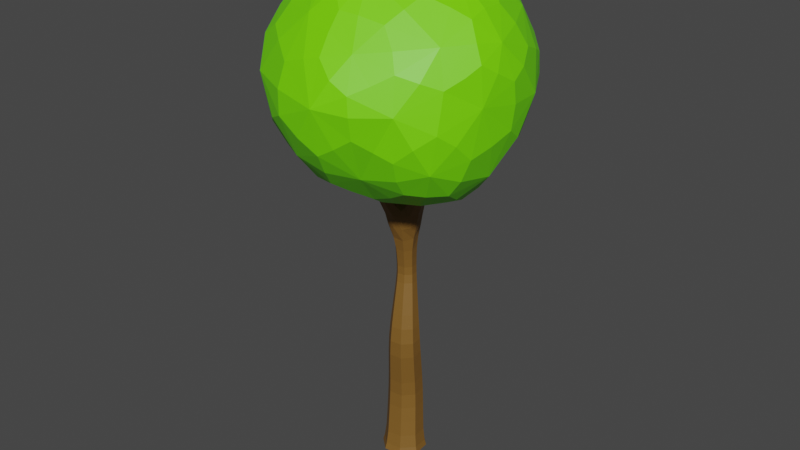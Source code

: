 # Source: PalloPuu.blend  (saved by Blender 3.5.10; exported with 4.5.12 LTS)
import bpy
from mathutils import Matrix  # noqa: F401  (used for matrix-valued properties, if any)

bpy.ops.wm.read_factory_settings(use_empty=True)
scene = bpy.context.scene
scene.name = 'Scene'

# ---- collections
col_collection = bpy.data.collections.new('Collection'); scene.collection.children.link(col_collection)

# ---- materials (node trees are filled in below, after node groups)
mat_runko = bpy.data.materials.new('Runko')
mat_runko.use_transparent_shadow = False
mat_lehdet = bpy.data.materials.new('Lehdet')
mat_lehdet.use_transparent_shadow = False

# ---- material node trees
mat_runko.use_nodes = True; mat_runko.node_tree.nodes.clear()
_N = mat_runko.node_tree.nodes; _L = mat_runko.node_tree.links
n0 = _N.new('ShaderNodeBsdfPrincipled'); n0.name = 'Principled BSDF'; n0.location = (10, 300)
n0.distribution = 'GGX'
n0.subsurface_method = 'RANDOM_WALK_SKIN'
n0.inputs[0].default_value = (0.2079, 0.1021, 0.0184, 1.0)
n0.inputs[3].default_value = 1.45
n0.inputs[27].default_value = (0.0, 0.0, 0.0, 1.0)
n0.inputs[28].default_value = 1.0
n1 = _N.new('ShaderNodeOutputMaterial'); n1.name = 'Material Output'; n1.location = (300, 300)
_L.new(n0.outputs[0], n1.inputs[0])
n1.is_active_output = True
mat_lehdet.use_nodes = True; mat_lehdet.node_tree.nodes.clear()
_N = mat_lehdet.node_tree.nodes; _L = mat_lehdet.node_tree.links
n0 = _N.new('ShaderNodeBsdfPrincipled'); n0.name = 'Principled BSDF'; n0.location = (10, 300)
n0.distribution = 'GGX'
n0.subsurface_method = 'RANDOM_WALK_SKIN'
n0.inputs[0].default_value = (0.1732, 0.8, 0.0, 1.0)
n0.inputs[3].default_value = 1.45
n0.inputs[27].default_value = (0.0, 0.0, 0.0, 1.0)
n0.inputs[28].default_value = 1.0
n1 = _N.new('ShaderNodeOutputMaterial'); n1.name = 'Material Output'; n1.location = (300, 300)
_L.new(n0.outputs[0], n1.inputs[0])
n1.is_active_output = True

# ---- world
world_world = bpy.data.worlds.new('World'); scene.world = world_world
world_world.use_nodes = True; world_world.node_tree.nodes.clear()
_N = world_world.node_tree.nodes; _L = world_world.node_tree.links
n0 = _N.new('ShaderNodeOutputWorld'); n0.name = 'World Output'; n0.location = (300, 300)
n1 = _N.new('ShaderNodeBackground'); n1.name = 'Background'; n1.location = (10, 300)
n1.inputs[0].default_value = (0.05088, 0.05088, 0.05088, 1.0)
_L.new(n1.outputs[0], n0.inputs[0])
n0.is_active_output = True
world_world.color = (0.05088, 0.05088, 0.05088)
world_world.use_sun_shadow = False
world_world.sun_shadow_jitter_overblur = 0.0

# ---- meshes
me_plane = bpy.data.meshes.new('Plane')
me_plane.from_pydata([(0.8755, -1.369, 0.01638), (1.369, -1.124, 0.01666), (1.124, -0.6311, 0.009852), (0.6311, -0.8756, 0.009574), (0.5952, -0.5832, 6.559), (0.496, -0.6635, 6.559), (0.5725, -0.7579, 6.599), (0.6717, -0.6776, 6.599), (1.672, -1.021, 6.748), (1.643, -1.157, 6.76), (1.507, -1.127, 6.767), (1.536, -0.9917, 6.755), (1.006, -0.2218, 6.694), (1.162, -0.2204, 6.666), (1.172, -0.3717, 6.714), (1.015, -0.3731, 6.742), (1.042, -1.678, 6.793), (0.9006, -1.647, 6.814), (0.9338, -1.505, 6.826), (1.075, -1.536, 6.805), (0.8676, -0.4705, 5.934), (1.054, -0.4617, 5.918), (1.067, -0.6304, 5.997), (0.8814, -0.6393, 6.013), (1.624, -1.05, 5.979), (1.582, -1.236, 5.987), (1.41, -1.195, 6.05), (1.452, -1.01, 6.042), (0.8027, -0.81, 5.474), (0.7039, -1.022, 5.366), (0.7887, -1.119, 5.502), (0.967, -0.9527, 5.545), (0.9554, -1.562, 5.756), (0.7549, -1.511, 5.769), (0.8026, -1.325, 5.85), (0.9989, -1.38, 5.837), (0.857, -1.398, 0.1705), (1.402, -1.128, 0.1716), (1.133, -0.583, 0.1449), (0.5871, -0.8533, 0.1438), (0.9366, -1.356, 2.646), (1.336, -1.158, 2.645), (1.139, -0.7607, 2.645), (0.7399, -0.9587, 2.647), (0.8381, -1.259, 1.368), (1.298, -1.031, 1.366), (1.071, -0.573, 1.386), (0.6112, -0.8009, 1.388), (0.8751, -1.065, 4.009), (1.128, -0.9392, 4.01), (1.003, -0.688, 4.0), (0.7506, -0.8133, 3.999), (0.8853, -1.094, 4.359), (1.144, -0.9656, 4.359), (1.017, -0.7083, 4.389), (0.7576, -0.837, 4.389), (0.8949, -1.21, 4.85), (1.23, -1.032, 4.853), (1.057, -0.724, 4.836), (0.7268, -0.8645, 4.915), (0.7766, -0.7767, 5.675), (0.6491, -0.8824, 5.67), (0.7476, -1.005, 5.724), (0.8751, -0.8988, 5.729), (0.73, -0.7181, 5.906), (0.6001, -0.8234, 5.906), (0.7002, -0.9471, 5.957), (0.8302, -0.8418, 5.957), (0.6826, -0.6587, 6.14), (0.5518, -0.7647, 6.14), (0.6526, -0.8892, 6.192), (0.7834, -0.7832, 6.192), (0.6349, -0.599, 6.376), (0.5032, -0.7056, 6.376), (0.6047, -0.831, 6.427), (0.7364, -0.7243, 6.427), (1.665, -1.041, 6.261), (1.626, -1.221, 6.276), (1.448, -1.181, 6.293), (1.487, -1.002, 6.278), (1.685, -1.02, 6.538), (1.646, -1.2, 6.555), (1.466, -1.161, 6.564), (1.504, -0.9803, 6.548), (0.9022, -0.3727, 6.192), (1.09, -0.37, 6.161), (1.102, -0.5494, 6.222), (0.9145, -0.5521, 6.253), (0.9442, -0.2738, 6.471), (1.144, -0.2721, 6.436), (1.157, -0.4651, 6.497), (0.9568, -0.4669, 6.533), (0.9716, -1.622, 6.046), (0.7795, -1.579, 6.072), (0.825, -1.389, 6.099), (1.017, -1.432, 6.073), (1.004, -1.654, 6.32), (0.8133, -1.612, 6.348), (0.8581, -1.42, 6.365), (1.049, -1.463, 6.337), (1.036, -1.684, 6.588), (0.8467, -1.642, 6.615), (0.8911, -1.452, 6.632), (1.081, -1.494, 6.604), (0.8156, -0.7087, 5.423), (1.131, -0.6759, 5.409), (1.157, -0.8951, 5.663), (0.8175, -1.029, 5.644), (0.8512, -0.5846, 5.701), (1.07, -0.5629, 5.699), (1.084, -0.747, 5.814), (0.8662, -0.7748, 5.817), (1.37, -0.9291, 5.419), (1.303, -1.236, 5.419), (1.094, -1.209, 5.672), (1.508, -1.011, 5.726), (1.456, -1.227, 5.728), (1.28, -1.183, 5.85), (1.331, -0.9712, 5.848), (1.032, -1.407, 5.417), (0.7528, -1.308, 5.415), (0.889, -1.314, 2.003), (1.321, -1.1, 1.998), (1.11, -0.6715, 2.059), (0.6773, -0.8861, 2.063), (0.8459, -1.307, 0.7451), (1.332, -1.065, 0.7463), (1.092, -0.5805, 0.7111), (0.6057, -0.8216, 0.7099), (0.9184, -1.251, 3.222), (1.259, -1.082, 3.224), (1.093, -0.7455, 3.165), (0.752, -0.9148, 3.163), (0.8915, -1.138, 3.653), (1.18, -0.9943, 3.655), (1.039, -0.7104, 3.601), (0.7509, -0.8536, 3.598), (0.6894, -0.9148, 5.396), (0.7672, -1.032, 5.506), (0.8824, -0.9433, 5.565), (0.8012, -1.259, 5.132), (0.9873, -1.326, 5.131), (0.8764, -1.412, 5.404), (1.087, -1.169, 4.805), (0.6278, -0.7249, 6.616), (1.27, -1.164, 5.134), (1.169, -1.321, 5.363), (1.215, -1.263, 5.573), (1.089, -1.348, 5.571), (0.694, -0.8876, 5.207), (0.6929, -0.9777, 5.155), (0.5207, -0.7163, 6.592), (0.7079, -1.131, 5.349), (0.7617, -1.055, 4.827), (0.9558, -1.127, 5.692), (0.7393, -1.202, 5.562), (0.7449, -1.038, 5.512), (0.8872, -0.7351, 4.848), (1.184, -0.8356, 4.824), (0.5346, -0.6097, 6.568), (0.6417, -0.6183, 6.592), (1.316, -0.9605, 5.138), (1.386, -1.093, 5.404), (1.152, -1.306, 0.01369), (1.297, -0.8766, 5.568), (1.109, -1.047, 5.697), (0.987, -0.9621, 5.686), (0.8051, -0.8282, 5.565), (1.306, -0.8482, 0.01038), (0.7836, -0.754, 5.17), (0.8483, -0.6938, 0.006792), (0.6937, -1.152, 0.0101), (0.9543, -0.6468, 5.379), (1.095, -0.704, 5.116), (1.262, -0.7907, 5.366), (1.18, -0.7585, 5.562), (0.864, -0.8585, 5.532), (0.8389, -0.9591, 5.561), (0.8396, -1.011, 5.554), (0.7352, -1.008, 5.423), (0.7069, -0.9917, 5.438), (0.7313, -0.8388, 5.416), (0.7919, -0.7839, 5.418), (1.608, -0.9905, 6.765), (1.508, -1.055, 6.777), (1.573, -1.156, 6.78), (1.673, -1.091, 6.768), (0.9958, -0.2922, 6.737), (1.098, -0.3839, 6.75), (1.187, -0.2905, 6.703), (1.086, -0.1988, 6.691), (1.076, -1.612, 6.812), (1.01, -1.507, 6.832), (0.9035, -1.574, 6.837), (0.9694, -1.68, 6.817), (0.8776, -1.07, 4.18), (1.025, -1.049, 4.011), (1.129, -0.9446, 4.18), (1.039, -1.078, 4.353), (1.113, -0.7901, 4.005), (1.005, -0.694, 4.193), (1.129, -0.8129, 4.374), (0.8534, -0.7036, 3.998), (0.7533, -0.819, 4.193), (0.8632, -0.7244, 4.394), (0.7655, -0.9624, 4.004), (0.7728, -0.9898, 4.374), (0.8934, -1.13, 4.563), (1.168, -0.9925, 4.563), (1.032, -0.7225, 4.596), (0.7578, -0.856, 4.602), (0.7969, -0.8023, 5.565), (0.6738, -0.9094, 5.544), (0.6944, -0.8067, 5.662), (0.7679, -1.029, 5.61), (0.6745, -0.9633, 5.696), (0.8912, -0.9244, 5.629), (0.8298, -0.9746, 5.737), (0.8498, -0.818, 5.703), (0.7535, -0.7476, 5.79), (0.6242, -0.8527, 5.789), (0.6462, -0.7476, 5.896), (0.7239, -0.9758, 5.841), (0.6258, -0.905, 5.931), (0.8532, -0.8708, 5.841), (0.784, -0.9176, 5.967), (0.8044, -0.7602, 5.931), (0.7063, -0.6885, 6.023), (0.576, -0.7941, 6.023), (0.5983, -0.6884, 6.13), (0.6765, -0.9182, 6.074), (0.5777, -0.8468, 6.166), (0.8068, -0.8126, 6.074), (0.7369, -0.8596, 6.201), (0.7575, -0.7011, 6.166), (0.6588, -0.6289, 6.258), (0.5275, -0.7352, 6.258), (0.55, -0.6288, 6.366), (0.6287, -0.8601, 6.309), (0.5293, -0.7883, 6.402), (0.7599, -0.7538, 6.309), (0.6896, -0.8011, 6.437), (0.7103, -0.6416, 6.402), (0.6118, -0.5759, 6.487), (0.4854, -0.6783, 6.487), (0.5829, -0.7986, 6.537), (0.7093, -0.6962, 6.537), (1.652, -1.05, 6.118), (1.679, -1.138, 6.265), (1.612, -1.231, 6.13), (1.635, -1.151, 5.971), (1.53, -1.235, 6.287), (1.438, -1.191, 6.166), (1.488, -1.251, 6.02), (1.434, -1.084, 6.289), (1.477, -1.01, 6.154), (1.398, -1.095, 6.058), (1.583, -0.9876, 6.267), (1.546, -0.995, 6.009), (1.675, -1.03, 6.401), (1.699, -1.117, 6.545), (1.637, -1.21, 6.417), (1.549, -1.214, 6.562), (1.457, -1.171, 6.427), (1.451, -1.063, 6.558), (1.495, -0.991, 6.411), (1.602, -0.9662, 6.54), (1.689, -1.013, 6.667), (1.652, -1.185, 6.683), (1.479, -1.148, 6.692), (1.516, -0.975, 6.676), (0.883, -0.4206, 6.059), (0.9937, -0.3377, 6.165), (1.066, -0.4156, 6.035), (0.958, -0.4345, 5.911), (1.131, -0.4592, 6.186), (1.079, -0.5873, 6.103), (1.095, -0.5444, 5.955), (1.01, -0.5844, 6.249), (0.8957, -0.5923, 6.126), (0.977, -0.6665, 6.019), (0.8732, -0.4629, 6.228), (0.8396, -0.5566, 5.976), (0.9228, -0.324, 6.329), (1.042, -0.2367, 6.442), (1.116, -0.3222, 6.295), (1.188, -0.3683, 6.46), (1.129, -0.5088, 6.355), (1.059, -0.5022, 6.527), (0.9351, -0.5106, 6.389), (0.913, -0.3707, 6.509), (0.9695, -0.23, 6.608), (1.167, -0.2283, 6.573), (1.179, -0.4185, 6.634), (0.982, -0.4203, 6.669), (0.957, -1.602, 5.902), (0.867, -1.637, 6.054), (0.7632, -1.557, 5.923), (0.8466, -1.571, 5.747), (0.7662, -1.476, 6.09), (0.8098, -1.371, 5.971), (0.7416, -1.408, 5.812), (0.9296, -1.375, 6.091), (1.003, -1.416, 5.951), (0.9093, -1.318, 5.859), (1.03, -1.536, 6.055), (1.014, -1.481, 5.794), (0.9879, -1.639, 6.185), (0.9003, -1.669, 6.331), (0.7966, -1.596, 6.213), (0.8, -1.508, 6.362), (0.8415, -1.405, 6.231), (0.9618, -1.406, 6.354), (1.033, -1.447, 6.203), (1.062, -1.566, 6.323), (1.02, -1.669, 6.454), (0.933, -1.699, 6.598), (0.83, -1.627, 6.482), (0.8334, -1.539, 6.629), (0.8746, -1.436, 6.499), (0.9941, -1.438, 6.621), (1.065, -1.478, 6.471), (1.094, -1.597, 6.591), (1.048, -1.693, 6.713), (0.8672, -1.653, 6.74), (0.9096, -1.472, 6.756), (1.09, -1.512, 6.729), (0.8424, -0.6457, 5.582), (0.9581, -0.5387, 5.679), (1.088, -0.6154, 5.58), (1.118, -0.6503, 5.756), (1.098, -0.8099, 5.724), (0.9775, -0.796, 5.837), (0.8548, -0.8648, 5.724), (0.8178, -0.6843, 5.76), (0.8579, -0.5254, 5.816), (1.057, -0.5112, 5.808), (1.072, -0.6855, 5.904), (0.8729, -0.7005, 5.912), (1.442, -0.9829, 5.597), (1.515, -1.127, 5.704), (1.385, -1.222, 5.598), (1.358, -1.245, 5.79), (1.205, -1.177, 5.749), (1.273, -1.069, 5.872), (1.258, -0.9499, 5.744), (1.43, -0.9507, 5.786), (1.573, -1.035, 5.85), (1.526, -1.234, 5.854), (1.353, -1.192, 5.948), (1.399, -0.9931, 5.944), (0.9778, -1.494, 5.608), (0.7578, -1.428, 5.613), (0.8075, -1.228, 5.738), (1.017, -1.309, 5.737), (0.8511, -1.438, 0.04797), (1.439, -1.147, 0.04856), (1.18, -1.365, 0.176), (1.148, -0.5597, 0.03412), (1.37, -0.8046, 0.1584), (0.5601, -0.8508, 0.03352), (0.8092, -0.616, 0.1393), (0.6198, -1.176, 0.1569), (0.8582, -1.277, 1.682), (1.111, -1.231, 1.363), (1.304, -1.056, 1.678), (1.145, -1.287, 1.989), (1.271, -0.7593, 1.375), (1.085, -0.613, 1.728), (1.297, -0.8453, 2.028), (0.7986, -0.601, 1.391), (0.6391, -0.8343, 1.732), (0.8538, -0.6985, 2.072), (0.6384, -1.073, 1.378), (0.702, -1.14, 2.034), (0.9192, -1.35, 2.327), (1.338, -1.142, 2.324), (1.173, -1.331, 2.646), (1.132, -0.7267, 2.363), (1.312, -0.9222, 2.645), (0.7138, -0.9343, 2.366), (0.9026, -0.7852, 2.646), (0.7633, -1.194, 2.647), (0.8562, -1.347, 0.4243), (1.36, -1.097, 0.4258), (1.134, -1.277, 0.7523), (1.111, -0.594, 0.3886), (1.304, -0.7777, 0.729), (0.6071, -0.8438, 0.3871), (0.8039, -0.6101, 0.7039), (0.6346, -1.109, 0.7272), (0.8364, -1.273, 1.06), (1.31, -1.038, 1.06), (1.076, -0.5665, 1.047), (0.6026, -0.801, 1.047), (0.9331, -1.315, 2.949), (1.305, -1.131, 2.95), (1.12, -1.229, 3.234), (1.122, -0.7622, 2.915), (1.24, -0.8818, 3.195), (0.7506, -0.9466, 2.914), (0.8913, -0.7671, 3.153), (0.7713, -1.115, 3.192), (0.904, -1.191, 3.453), (1.217, -1.035, 3.455), (1.062, -1.119, 3.664), (1.065, -0.7273, 3.391), (1.164, -0.8255, 3.628), (0.7516, -0.8829, 3.388), (0.8687, -0.7287, 3.589), (0.7671, -1.022, 3.625), (0.8807, -1.091, 3.836), (1.147, -0.9588, 3.837), (1.016, -0.6952, 3.803), (0.7501, -0.8274, 3.801), (0.8826, -1.349, 5.211), (1.114, -0.7958, 4.187), (1.027, -1.054, 4.177), (1.161, -1.315, 5.509), (1.056, -1.111, 4.554), (0.9934, -1.597, 6.855), (1.098, -0.2801, 6.755), (0.7683, -0.9677, 4.186), (0.7204, -1.118, 5.486), (0.8559, -0.7095, 4.196), (0.5757, -0.6605, 6.619), (1.593, -1.071, 6.804), (1.341, -1.077, 5.217), (0.9234, -0.6969, 5.124), (0.7279, -1.103, 5.104), (1.013, -1.043, 5.677), (0.8324, -0.8557, 5.52), (0.7949, -1.009, 5.521), (0.6956, -0.9639, 5.288), (1.231, -0.8099, 5.109), (0.7364, -0.809, 5.283), (1.0, -1.0, 0.00421), (1.25, -0.8044, 5.505), (1.136, -1.259, 5.098), (1.15, -0.8311, 4.579), (0.8719, -0.7388, 4.605), (0.7752, -1.018, 4.58), (0.7177, -0.8332, 5.543), (0.6977, -0.9894, 5.573), (0.8472, -0.9996, 5.631), (0.8671, -0.8435, 5.601), (0.6702, -0.7771, 5.78), (0.6498, -0.934, 5.815), (0.8073, -0.9464, 5.851), (0.8276, -0.7895, 5.816), (0.6223, -0.718, 6.013), (0.6018, -0.8759, 6.048), (0.7605, -0.8886, 6.084), (0.781, -0.7307, 6.048), (0.5742, -0.6586, 6.248), (0.5535, -0.8176, 6.284), (0.7133, -0.8304, 6.319), (0.734, -0.6714, 6.284), (0.53, -0.6041, 6.479), (0.5101, -0.7574, 6.514), (0.6642, -0.7697, 6.548), (0.6841, -0.6165, 6.514), (1.665, -1.148, 6.117), (1.517, -1.245, 6.15), (1.424, -1.093, 6.167), (1.572, -0.9965, 6.133), (1.69, -1.128, 6.407), (1.54, -1.224, 6.425), (1.442, -1.074, 6.421), (1.592, -0.9769, 6.403), (1.703, -1.106, 6.675), (1.559, -1.199, 6.692), (1.465, -1.054, 6.687), (1.61, -0.9612, 6.67), (0.9723, -0.3859, 6.035), (1.107, -0.5005, 6.064), (0.9898, -0.622, 6.127), (0.855, -0.5074, 6.097), (1.017, -0.2881, 6.301), (1.159, -0.4151, 6.319), (1.034, -0.5447, 6.384), (0.8927, -0.4176, 6.366), (1.066, -0.1928, 6.581), (1.21, -0.3226, 6.598), (1.083, -0.4547, 6.664), (0.9389, -0.3249, 6.647), (0.8514, -1.614, 5.903), (0.7502, -1.455, 5.951), (0.9152, -1.359, 5.97), (1.016, -1.518, 5.923), (0.8838, -1.653, 6.195), (0.7832, -1.492, 6.227), (0.9456, -1.39, 6.22), (1.046, -1.551, 6.189), (0.9167, -1.684, 6.465), (0.8167, -1.524, 6.496), (0.978, -1.422, 6.488), (1.078, -1.582, 6.457), (0.9497, -1.708, 6.725), (0.8546, -1.555, 6.754), (1.008, -1.458, 6.747), (1.103, -1.61, 6.718), (0.9613, -0.593, 5.554), (1.137, -0.7043, 5.654), (0.9779, -0.8732, 5.749), (0.807, -0.7599, 5.655), (0.9548, -0.4855, 5.794), (1.102, -0.5956, 5.854), (0.9753, -0.7258, 5.926), (0.828, -0.6157, 5.865), (1.447, -1.11, 5.571), (1.286, -1.242, 5.676), (1.199, -1.056, 5.773), (1.362, -0.9242, 5.672), (1.582, -1.142, 5.834), (1.431, -1.25, 5.902), (1.343, -1.085, 5.964), (1.495, -0.9766, 5.896), (0.8593, -1.497, 5.588), (0.7433, -1.317, 5.679), (0.92, -1.235, 5.76), (1.036, -1.415, 5.673), (1.2, -1.404, 0.05054), (1.405, -0.7979, 0.04116), (0.7986, -0.5936, 0.03097), (0.5939, -1.2, 0.04036), (1.122, -1.25, 1.67), (1.278, -0.793, 1.702), (0.8211, -0.6406, 1.739), (0.6649, -1.097, 1.707), (1.167, -1.324, 2.318), (1.313, -0.8954, 2.343), (0.8844, -0.7527, 2.371), (0.738, -1.181, 2.347), (1.155, -1.316, 0.4321), (1.33, -0.7985, 0.4075), (0.8125, -0.6246, 0.3809), (0.6372, -1.142, 0.4054), (1.117, -1.244, 1.062), (1.281, -0.7585, 1.053), (0.7954, -0.5953, 1.044), (0.6308, -1.081, 1.053), (1.153, -1.292, 2.956), (1.283, -0.9119, 2.933), (0.9022, -0.7853, 2.908), (0.7722, -1.165, 2.931), (1.089, -1.171, 3.466), (1.2, -0.8521, 3.423), (0.8797, -0.7474, 3.378), (0.7691, -1.066, 3.42), (1.038, -1.074, 3.843), (1.132, -0.8022, 3.821), (0.8587, -0.7119, 3.796), (0.7655, -0.9839, 3.818)], [], [(120, 140, 415, 142), (56, 141, 415, 140), (119, 142, 415, 141), (49, 199, 416, 197), (199, 50, 200, 416), (416, 200, 54, 201), (197, 416, 201, 53), (48, 196, 417, 195), (196, 49, 197, 417), (417, 197, 53, 198), (195, 417, 198, 52), (113, 147, 418, 146), (114, 148, 418, 147), (119, 146, 418, 148), (52, 198, 419, 207), (198, 53, 208, 419), (419, 208, 57, 143), (207, 419, 143, 56), (19, 192, 420, 191), (192, 18, 193, 420), (420, 193, 17, 194), (191, 420, 194, 16), (15, 188, 421, 187), (188, 14, 189, 421), (421, 189, 13, 190), (187, 421, 190, 12), (51, 205, 422, 203), (205, 48, 195, 422), (422, 195, 52, 206), (203, 422, 206, 55), (107, 156, 423, 155), (29, 152, 423, 156), (120, 155, 423, 152), (50, 202, 424, 200), (202, 51, 203, 424), (424, 203, 55, 204), (200, 424, 204, 54), (4, 159, 425, 160), (159, 5, 151, 425), (425, 151, 6, 144), (160, 425, 144, 7), (11, 184, 426, 183), (184, 10, 185, 426), (426, 185, 9, 186), (183, 426, 186, 8), (112, 162, 427, 161), (113, 145, 427, 162), (57, 161, 427, 145), (104, 172, 428, 169), (172, 105, 173, 428), (428, 173, 58, 157), (169, 428, 157, 59), (59, 153, 429, 150), (153, 56, 140, 429), (429, 140, 120, 152), (150, 429, 152, 29), (106, 166, 430, 165), (107, 154, 430, 166), (114, 165, 430, 154), (104, 182, 431, 167), (182, 28, 176, 431), (431, 176, 139, 177), (167, 431, 177, 107), (107, 177, 432, 156), (177, 139, 178, 432), (432, 178, 138, 179), (156, 432, 179, 29), (29, 179, 433, 150), (179, 138, 180, 433), (433, 180, 137, 149), (150, 433, 149, 59), (105, 174, 434, 173), (174, 112, 161, 434), (434, 161, 57, 158), (173, 434, 158, 58), (59, 149, 435, 169), (149, 137, 181, 435), (435, 181, 28, 182), (169, 435, 182, 104), (3, 170, 436, 171), (170, 2, 168, 436), (436, 168, 1, 163), (171, 436, 163, 0), (105, 175, 437, 174), (106, 164, 437, 175), (112, 174, 437, 164), (57, 145, 438, 143), (145, 113, 146, 438), (438, 146, 119, 141), (143, 438, 141, 56), (53, 201, 439, 208), (201, 54, 209, 439), (439, 209, 58, 158), (208, 439, 158, 57), (54, 204, 440, 209), (204, 55, 210, 440), (440, 210, 59, 157), (209, 440, 157, 58), (55, 206, 441, 210), (206, 52, 207, 441), (441, 207, 56, 153), (210, 441, 153, 59), (28, 181, 442, 211), (181, 137, 212, 442), (442, 212, 61, 213), (211, 442, 213, 60), (137, 180, 443, 212), (180, 138, 214, 443), (443, 214, 62, 215), (212, 443, 215, 61), (138, 178, 444, 214), (178, 139, 216, 444), (444, 216, 63, 217), (214, 444, 217, 62), (139, 176, 445, 216), (176, 28, 211, 445), (445, 211, 60, 218), (216, 445, 218, 63), (60, 213, 446, 219), (213, 61, 220, 446), (446, 220, 65, 221), (219, 446, 221, 64), (61, 215, 447, 220), (215, 62, 222, 447), (447, 222, 66, 223), (220, 447, 223, 65), (62, 217, 448, 222), (217, 63, 224, 448), (448, 224, 67, 225), (222, 448, 225, 66), (63, 218, 449, 224), (218, 60, 219, 449), (449, 219, 64, 226), (224, 449, 226, 67), (64, 221, 450, 227), (221, 65, 228, 450), (450, 228, 69, 229), (227, 450, 229, 68), (65, 223, 451, 228), (223, 66, 230, 451), (451, 230, 70, 231), (228, 451, 231, 69), (66, 225, 452, 230), (225, 67, 232, 452), (452, 232, 71, 233), (230, 452, 233, 70), (67, 226, 453, 232), (226, 64, 227, 453), (453, 227, 68, 234), (232, 453, 234, 71), (68, 229, 454, 235), (229, 69, 236, 454), (454, 236, 73, 237), (235, 454, 237, 72), (69, 231, 455, 236), (231, 70, 238, 455), (455, 238, 74, 239), (236, 455, 239, 73), (70, 233, 456, 238), (233, 71, 240, 456), (456, 240, 75, 241), (238, 456, 241, 74), (71, 234, 457, 240), (234, 68, 235, 457), (457, 235, 72, 242), (240, 457, 242, 75), (72, 237, 458, 243), (237, 73, 244, 458), (458, 244, 5, 159), (243, 458, 159, 4), (73, 239, 459, 244), (239, 74, 245, 459), (459, 245, 6, 151), (244, 459, 151, 5), (74, 241, 460, 245), (241, 75, 246, 460), (460, 246, 7, 144), (245, 460, 144, 6), (75, 242, 461, 246), (242, 72, 243, 461), (461, 243, 4, 160), (246, 461, 160, 7), (76, 248, 462, 247), (248, 77, 249, 462), (462, 249, 25, 250), (247, 462, 250, 24), (77, 251, 463, 249), (251, 78, 252, 463), (463, 252, 26, 253), (249, 463, 253, 25), (78, 254, 464, 252), (254, 79, 255, 464), (464, 255, 27, 256), (252, 464, 256, 26), (79, 257, 465, 255), (257, 76, 247, 465), (465, 247, 24, 258), (255, 465, 258, 27), (80, 260, 466, 259), (260, 81, 261, 466), (466, 261, 77, 248), (259, 466, 248, 76), (81, 262, 467, 261), (262, 82, 263, 467), (467, 263, 78, 251), (261, 467, 251, 77), (82, 264, 468, 263), (264, 83, 265, 468), (468, 265, 79, 254), (263, 468, 254, 78), (83, 266, 469, 265), (266, 80, 259, 469), (469, 259, 76, 257), (265, 469, 257, 79), (8, 186, 470, 267), (186, 9, 268, 470), (470, 268, 81, 260), (267, 470, 260, 80), (9, 185, 471, 268), (185, 10, 269, 471), (471, 269, 82, 262), (268, 471, 262, 81), (10, 184, 472, 269), (184, 11, 270, 472), (472, 270, 83, 264), (269, 472, 264, 82), (11, 183, 473, 270), (183, 8, 267, 473), (473, 267, 80, 266), (270, 473, 266, 83), (84, 272, 474, 271), (272, 85, 273, 474), (474, 273, 21, 274), (271, 474, 274, 20), (85, 275, 475, 273), (275, 86, 276, 475), (475, 276, 22, 277), (273, 475, 277, 21), (86, 278, 476, 276), (278, 87, 279, 476), (476, 279, 23, 280), (276, 476, 280, 22), (87, 281, 477, 279), (281, 84, 271, 477), (477, 271, 20, 282), (279, 477, 282, 23), (88, 284, 478, 283), (284, 89, 285, 478), (478, 285, 85, 272), (283, 478, 272, 84), (89, 286, 479, 285), (286, 90, 287, 479), (479, 287, 86, 275), (285, 479, 275, 85), (90, 288, 480, 287), (288, 91, 289, 480), (480, 289, 87, 278), (287, 480, 278, 86), (91, 290, 481, 289), (290, 88, 283, 481), (481, 283, 84, 281), (289, 481, 281, 87), (12, 190, 482, 291), (190, 13, 292, 482), (482, 292, 89, 284), (291, 482, 284, 88), (13, 189, 483, 292), (189, 14, 293, 483), (483, 293, 90, 286), (292, 483, 286, 89), (14, 188, 484, 293), (188, 15, 294, 484), (484, 294, 91, 288), (293, 484, 288, 90), (15, 187, 485, 294), (187, 12, 291, 485), (485, 291, 88, 290), (294, 485, 290, 91), (92, 296, 486, 295), (296, 93, 297, 486), (486, 297, 33, 298), (295, 486, 298, 32), (93, 299, 487, 297), (299, 94, 300, 487), (487, 300, 34, 301), (297, 487, 301, 33), (94, 302, 488, 300), (302, 95, 303, 488), (488, 303, 35, 304), (300, 488, 304, 34), (95, 305, 489, 303), (305, 92, 295, 489), (489, 295, 32, 306), (303, 489, 306, 35), (96, 308, 490, 307), (308, 97, 309, 490), (490, 309, 93, 296), (307, 490, 296, 92), (97, 310, 491, 309), (310, 98, 311, 491), (491, 311, 94, 299), (309, 491, 299, 93), (98, 312, 492, 311), (312, 99, 313, 492), (492, 313, 95, 302), (311, 492, 302, 94), (99, 314, 493, 313), (314, 96, 307, 493), (493, 307, 92, 305), (313, 493, 305, 95), (100, 316, 494, 315), (316, 101, 317, 494), (494, 317, 97, 308), (315, 494, 308, 96), (101, 318, 495, 317), (318, 102, 319, 495), (495, 319, 98, 310), (317, 495, 310, 97), (102, 320, 496, 319), (320, 103, 321, 496), (496, 321, 99, 312), (319, 496, 312, 98), (103, 322, 497, 321), (322, 100, 315, 497), (497, 315, 96, 314), (321, 497, 314, 99), (16, 194, 498, 323), (194, 17, 324, 498), (498, 324, 101, 316), (323, 498, 316, 100), (17, 193, 499, 324), (193, 18, 325, 499), (499, 325, 102, 318), (324, 499, 318, 101), (18, 192, 500, 325), (192, 19, 326, 500), (500, 326, 103, 320), (325, 500, 320, 102), (19, 191, 501, 326), (191, 16, 323, 501), (501, 323, 100, 322), (326, 501, 322, 103), (108, 328, 502, 327), (328, 109, 329, 502), (502, 329, 105, 172), (327, 502, 172, 104), (109, 330, 503, 329), (330, 110, 331, 503), (503, 331, 106, 175), (329, 503, 175, 105), (110, 332, 504, 331), (332, 111, 333, 504), (504, 333, 107, 166), (331, 504, 166, 106), (111, 334, 505, 333), (334, 108, 327, 505), (505, 327, 104, 167), (333, 505, 167, 107), (20, 274, 506, 335), (274, 21, 336, 506), (506, 336, 109, 328), (335, 506, 328, 108), (21, 277, 507, 336), (277, 22, 337, 507), (507, 337, 110, 330), (336, 507, 330, 109), (22, 280, 508, 337), (280, 23, 338, 508), (508, 338, 111, 332), (337, 508, 332, 110), (23, 282, 509, 338), (282, 20, 335, 509), (509, 335, 108, 334), (338, 509, 334, 111), (115, 340, 510, 339), (340, 116, 341, 510), (510, 341, 113, 162), (339, 510, 162, 112), (116, 342, 511, 341), (342, 117, 343, 511), (511, 343, 114, 147), (341, 511, 147, 113), (117, 344, 512, 343), (344, 118, 345, 512), (512, 345, 106, 165), (343, 512, 165, 114), (118, 346, 513, 345), (346, 115, 339, 513), (513, 339, 112, 164), (345, 513, 164, 106), (24, 250, 514, 347), (250, 25, 348, 514), (514, 348, 116, 340), (347, 514, 340, 115), (25, 253, 515, 348), (253, 26, 349, 515), (515, 349, 117, 342), (348, 515, 342, 116), (26, 256, 516, 349), (256, 27, 350, 516), (516, 350, 118, 344), (349, 516, 344, 117), (27, 258, 517, 350), (258, 24, 347, 517), (517, 347, 115, 346), (350, 517, 346, 118), (32, 298, 518, 351), (298, 33, 352, 518), (518, 352, 120, 142), (351, 518, 142, 119), (33, 301, 519, 352), (301, 34, 353, 519), (519, 353, 107, 155), (352, 519, 155, 120), (34, 304, 520, 353), (304, 35, 354, 520), (520, 354, 114, 154), (353, 520, 154, 107), (35, 306, 521, 354), (306, 32, 351, 521), (521, 351, 119, 148), (354, 521, 148, 114), (0, 163, 522, 355), (163, 1, 356, 522), (522, 356, 37, 357), (355, 522, 357, 36), (1, 168, 523, 356), (168, 2, 358, 523), (523, 358, 38, 359), (356, 523, 359, 37), (2, 170, 524, 358), (170, 3, 360, 524), (524, 360, 39, 361), (358, 524, 361, 38), (3, 171, 525, 360), (171, 0, 355, 525), (525, 355, 36, 362), (360, 525, 362, 39), (44, 364, 526, 363), (364, 45, 365, 526), (526, 365, 122, 366), (363, 526, 366, 121), (45, 367, 527, 365), (367, 46, 368, 527), (527, 368, 123, 369), (365, 527, 369, 122), (46, 370, 528, 368), (370, 47, 371, 528), (528, 371, 124, 372), (368, 528, 372, 123), (47, 373, 529, 371), (373, 44, 363, 529), (529, 363, 121, 374), (371, 529, 374, 124), (121, 366, 530, 375), (366, 122, 376, 530), (530, 376, 41, 377), (375, 530, 377, 40), (122, 369, 531, 376), (369, 123, 378, 531), (531, 378, 42, 379), (376, 531, 379, 41), (123, 372, 532, 378), (372, 124, 380, 532), (532, 380, 43, 381), (378, 532, 381, 42), (124, 374, 533, 380), (374, 121, 375, 533), (533, 375, 40, 382), (380, 533, 382, 43), (36, 357, 534, 383), (357, 37, 384, 534), (534, 384, 126, 385), (383, 534, 385, 125), (37, 359, 535, 384), (359, 38, 386, 535), (535, 386, 127, 387), (384, 535, 387, 126), (38, 361, 536, 386), (361, 39, 388, 536), (536, 388, 128, 389), (386, 536, 389, 127), (39, 362, 537, 388), (362, 36, 383, 537), (537, 383, 125, 390), (388, 537, 390, 128), (125, 385, 538, 391), (385, 126, 392, 538), (538, 392, 45, 364), (391, 538, 364, 44), (126, 387, 539, 392), (387, 127, 393, 539), (539, 393, 46, 367), (392, 539, 367, 45), (127, 389, 540, 393), (389, 128, 394, 540), (540, 394, 47, 370), (393, 540, 370, 46), (128, 390, 541, 394), (390, 125, 391, 541), (541, 391, 44, 373), (394, 541, 373, 47), (40, 377, 542, 395), (377, 41, 396, 542), (542, 396, 130, 397), (395, 542, 397, 129), (41, 379, 543, 396), (379, 42, 398, 543), (543, 398, 131, 399), (396, 543, 399, 130), (42, 381, 544, 398), (381, 43, 400, 544), (544, 400, 132, 401), (398, 544, 401, 131), (43, 382, 545, 400), (382, 40, 395, 545), (545, 395, 129, 402), (400, 545, 402, 132), (129, 397, 546, 403), (397, 130, 404, 546), (546, 404, 134, 405), (403, 546, 405, 133), (130, 399, 547, 404), (399, 131, 406, 547), (547, 406, 135, 407), (404, 547, 407, 134), (131, 401, 548, 406), (401, 132, 408, 548), (548, 408, 136, 409), (406, 548, 409, 135), (132, 402, 549, 408), (402, 129, 403, 549), (549, 403, 133, 410), (408, 549, 410, 136), (133, 405, 550, 411), (405, 134, 412, 550), (550, 412, 49, 196), (411, 550, 196, 48), (134, 407, 551, 412), (407, 135, 413, 551), (551, 413, 50, 199), (412, 551, 199, 49), (135, 409, 552, 413), (409, 136, 414, 552), (552, 414, 51, 202), (413, 552, 202, 50), (136, 410, 553, 414), (410, 133, 411, 553), (553, 411, 48, 205), (414, 553, 205, 51)])
me_plane.materials.append(mat_runko)
me_plane.update()
me_icosphere = bpy.data.meshes.new('Icosphere')
me_icosphere.from_pydata([(1.476, -5.088, 1.473), (3.167, -6.504, 2.762), (0.899, -7.174, 2.723), (-0.7294, -4.886, 2.74), (0.6061, -2.986, 2.637), (2.974, -3.94, 2.794), (2.025, -7.01, 4.651), (-0.2681, -6.25, 4.852), (-0.1597, -3.85, 4.987), (2.07, -3.048, 4.802), (3.602, -5.3, 4.743), (1.458, -5.051, 6.08), (1.077, -6.206, 1.814), (2.463, -5.846, 1.785), (2.052, -6.896, 2.518), (3.422, -5.248, 2.404), (2.39, -4.538, 1.684), (0.2963, -5.071, 1.867), (-0.2793, -6.164, 2.636), (0.9363, -4.013, 1.806), (-0.09248, -3.793, 2.602), (1.802, -3.166, 2.365), (3.647, -5.811, 3.817), (3.694, -4.413, 3.692), (1.62, -7.564, 3.824), (2.803, -6.97, 3.788), (-0.7923, -5.758, 3.808), (-0.03902, -7.013, 3.94), (0.05679, -3.188, 3.867), (-0.6541, -4.373, 3.774), (2.753, -3.207, 3.762), (1.294, -2.836, 3.734), (3.102, -6.211, 4.786), (0.9484, -6.81, 5.082), (-0.5065, -5.083, 4.957), (0.873, -3.093, 5.085), (3.06, -3.966, 4.941), (1.688, -6.219, 5.645), (2.648, -5.186, 5.635), (0.4739, -5.733, 5.757), (0.6268, -4.173, 5.901), (1.843, -3.879, 5.752), (1.298, -5.62, 1.557), (2.898, -6.255, 2.228), (1.474, -7.12, 2.554), (3.377, -5.965, 2.541), (2.733, -4.2, 2.197), (0.9071, -5.09, 1.581), (-0.6239, -5.488, 2.646), (1.221, -4.588, 1.554), (0.2353, -3.288, 2.589), (2.451, -3.503, 2.558), (3.467, -6.237, 3.26), (3.746, -4.877, 4.278), (1.253, -7.489, 3.223), (2.437, -7.081, 4.242), (-0.8631, -5.296, 3.214), (-0.2417, -6.656, 4.466), (0.3013, -2.989, 3.197), (-0.4725, -4.099, 4.433), (2.917, -3.509, 3.252), (1.724, -2.87, 4.331), (2.547, -6.675, 4.72), (0.2657, -6.555, 5.036), (-0.3837, -4.415, 5.022), (1.496, -2.986, 4.968), (3.427, -4.685, 4.877), (1.864, -6.673, 5.156), (2.018, -5.126, 5.949), (0.03899, -6.041, 5.329), (0.1684, -3.943, 5.504), (1.986, -3.362, 5.311), (0.9562, -6.766, 2.211), (1.968, -5.443, 1.532), (2.677, -6.744, 2.607), (3.263, -4.551, 2.558), (1.935, -4.825, 1.483), (-0.3226, -4.948, 2.271), (0.2813, -6.773, 2.642), (0.7142, -3.381, 2.167), (-0.4779, -4.33, 2.625), (1.131, -2.981, 2.424), (3.72, -5.547, 4.331), (3.397, -4.119, 3.213), (1.868, -7.367, 4.293), (3.048, -6.787, 3.258), (-0.6089, -6.08, 4.38), (0.4125, -7.219, 3.287), (-0.1148, -3.491, 4.502), (-0.7787, -4.611, 3.19), (2.439, -3.051, 4.331), (0.8852, -2.83, 3.11), (3.463, -5.772, 4.808), (1.527, -6.99, 4.898), (-0.473, -5.735, 4.915), (0.2909, -3.407, 5.117), (2.584, -3.394, 4.917), (1.544, -5.654, 5.955), (3.234, -5.278, 5.21), (0.972, -5.38, 6.022), (1.071, -4.599, 6.098), (1.664, -4.476, 6.02), (2.289, -4.509, 5.778), (2.913, -4.567, 5.383), (2.488, -3.887, 5.423), (1.231, -3.936, 5.932), (1.356, -3.384, 5.514), (0.7531, -3.542, 5.609), (0.4958, -4.951, 5.911), (0.0002185, -4.62, 5.531), (-0.08559, -5.402, 5.44), (1.054, -6.036, 5.807), (0.6847, -6.317, 5.507), (1.288, -6.551, 5.447), (2.208, -5.744, 5.711), (2.428, -6.255, 5.258), (2.939, -5.761, 5.275), (3.484, -4.137, 4.328), (3.321, -3.736, 3.763), (3.017, -3.498, 4.373), (1.05, -2.878, 4.437), (0.6205, -2.913, 3.823), (0.4156, -3.062, 4.515), (-0.6806, -4.759, 4.378), (-0.8205, -5.063, 3.778), (-0.7428, -5.442, 4.375), (0.4409, -7.017, 4.566), (0.7921, -7.425, 3.923), (1.269, -7.297, 4.491), (3.033, -6.615, 4.297), (3.31, -6.442, 3.845), (3.48, -6.06, 4.341), (2.046, -2.926, 3.711), (2.29, -3.083, 3.049), (1.557, -2.884, 2.995), (-0.3538, -3.729, 3.826), (-0.09368, -3.41, 3.203), (-0.449, -4.0, 3.167), (-0.5482, -6.444, 3.875), (-0.6674, -5.999, 3.22), (-0.2749, -6.669, 3.273), (2.239, -7.369, 3.773), (1.889, -7.345, 3.141), (2.467, -7.054, 3.151), (3.788, -5.12, 3.722), (3.647, -5.532, 3.086), (3.654, -4.809, 3.025), (2.096, -3.801, 1.936), (1.667, -4.23, 1.64), (1.355, -3.526, 1.959), (0.3711, -3.86, 2.132), (0.5992, -4.523, 1.776), (0.05356, -4.393, 2.153), (-0.0561, -5.633, 2.161), (0.6389, -5.68, 1.762), (0.3621, -6.243, 2.136), (2.978, -4.91, 1.948), (3.024, -5.593, 1.983), (2.521, -5.204, 1.629), (1.578, -6.597, 2.059), (1.783, -6.049, 1.719), (2.264, -6.412, 2.074), (1.69, -5.717, 1.572), (3.136, -5.961, 2.215), (0.9453, -5.472, 1.596), (0.8916, -4.727, 1.608), (1.614, -4.539, 1.525), (3.538, -5.93, 2.952), (1.568, -7.367, 2.951), (-0.7701, -5.596, 3.012), (0.1181, -3.178, 2.987), (2.556, -3.314, 2.952), (3.307, -6.524, 3.482), (0.8155, -7.451, 3.483), (-0.863, -4.988, 3.392), (0.5783, -2.879, 3.38), (3.249, -3.761, 3.432), (2.286, -6.552, 5.054), (0.3336, -6.316, 5.327), (-0.09696, -4.318, 5.394), (1.607, -3.208, 5.294), (3.215, -4.85, 5.194), (2.006, -4.701, 5.947), (2.577, -4.306, 5.556), (2.372, -3.524, 5.248), (1.324, -4.309, 6.061), (1.114, -3.586, 5.719), (0.4028, -3.593, 5.46), (0.8393, -4.966, 6.058), (0.1195, -4.984, 5.654), (-0.2157, -5.743, 5.246), (1.166, -5.72, 5.957), (1.006, -6.318, 5.625), (1.539, -6.752, 5.197), (1.928, -5.529, 5.909), (2.541, -5.928, 5.437), (3.252, -5.631, 5.118), (3.598, -4.558, 4.499), (3.311, -3.759, 4.154), (2.713, -3.278, 4.554), (1.413, -2.87, 4.587), (0.6831, -2.925, 4.269), (0.1752, -3.281, 4.733), (-0.5532, -4.434, 4.615), (-0.7742, -5.099, 4.173), (-0.65, -5.756, 4.559), (0.1284, -6.768, 4.71), (0.8324, -7.284, 4.355), (1.569, -7.256, 4.566), (2.7, -6.807, 4.412), (3.306, -6.371, 4.173), (3.597, -5.816, 4.505), (2.084, -2.917, 4.128), (1.973, -2.936, 3.234), (1.184, -2.849, 2.811), (-0.3463, -3.76, 4.261), (-0.3102, -3.699, 3.394), (-0.6048, -4.28, 2.976), (-0.5114, -6.427, 4.243), (-0.5402, -6.394, 3.462), (0.09474, -6.917, 3.06), (2.189, -7.332, 4.101), (2.212, -7.283, 3.356), (2.74, -6.899, 2.992), (3.795, -5.187, 4.122), (3.735, -5.136, 3.257), (3.477, -4.491, 2.919), (2.43, -3.807, 2.198), (1.709, -3.844, 1.8), (1.05, -3.256, 2.141), (0.4164, -3.483, 2.266), (0.3373, -4.261, 2.001), (-0.2674, -4.529, 2.317), (-0.3719, -5.362, 2.328), (0.2951, -5.867, 1.997), (0.5175, -6.618, 2.292), (3.018, -4.566, 2.208), (2.869, -5.24, 1.803), (2.171, -5.154, 1.512), (1.341, -6.849, 2.231), (1.872, -6.354, 1.919), (2.628, -6.497, 2.276)], [], [(0, 73, 162, 42), (13, 160, 162, 73), (12, 42, 162, 160), (1, 43, 163, 45), (13, 157, 163, 43), (15, 45, 163, 157), (0, 42, 164, 47), (12, 154, 164, 42), (17, 47, 164, 154), (0, 47, 165, 49), (17, 151, 165, 47), (19, 49, 165, 151), (0, 49, 166, 76), (19, 148, 166, 49), (16, 76, 166, 148), (1, 45, 167, 52), (15, 145, 167, 45), (22, 52, 167, 145), (2, 44, 168, 54), (14, 142, 168, 44), (24, 54, 168, 142), (3, 48, 169, 56), (18, 139, 169, 48), (26, 56, 169, 139), (4, 50, 170, 58), (20, 136, 170, 50), (28, 58, 170, 136), (5, 51, 171, 60), (21, 133, 171, 51), (30, 60, 171, 133), (1, 52, 172, 85), (22, 130, 172, 52), (25, 85, 172, 130), (2, 54, 173, 87), (24, 127, 173, 54), (27, 87, 173, 127), (3, 56, 174, 89), (26, 124, 174, 56), (29, 89, 174, 124), (4, 58, 175, 91), (28, 121, 175, 58), (31, 91, 175, 121), (5, 60, 176, 83), (30, 118, 176, 60), (23, 83, 176, 118), (6, 62, 177, 67), (32, 115, 177, 62), (37, 67, 177, 115), (7, 63, 178, 69), (33, 112, 178, 63), (39, 69, 178, 112), (8, 64, 179, 70), (34, 109, 179, 64), (40, 70, 179, 109), (9, 65, 180, 71), (35, 106, 180, 65), (41, 71, 180, 106), (10, 66, 181, 98), (36, 103, 181, 66), (38, 98, 181, 103), (38, 102, 182, 68), (41, 101, 182, 102), (11, 68, 182, 101), (38, 103, 183, 102), (36, 104, 183, 103), (41, 102, 183, 104), (36, 96, 184, 104), (9, 71, 184, 96), (41, 104, 184, 71), (41, 105, 185, 101), (40, 100, 185, 105), (11, 101, 185, 100), (41, 106, 186, 105), (35, 107, 186, 106), (40, 105, 186, 107), (35, 95, 187, 107), (8, 70, 187, 95), (40, 107, 187, 70), (40, 108, 188, 100), (39, 99, 188, 108), (11, 100, 188, 99), (40, 109, 189, 108), (34, 110, 189, 109), (39, 108, 189, 110), (34, 94, 190, 110), (7, 69, 190, 94), (39, 110, 190, 69), (39, 111, 191, 99), (37, 97, 191, 111), (11, 99, 191, 97), (39, 112, 192, 111), (33, 113, 192, 112), (37, 111, 192, 113), (33, 93, 193, 113), (6, 67, 193, 93), (37, 113, 193, 67), (37, 114, 194, 97), (38, 68, 194, 114), (11, 97, 194, 68), (37, 115, 195, 114), (32, 116, 195, 115), (38, 114, 195, 116), (32, 92, 196, 116), (10, 98, 196, 92), (38, 116, 196, 98), (23, 117, 197, 53), (36, 66, 197, 117), (10, 53, 197, 66), (23, 118, 198, 117), (30, 119, 198, 118), (36, 117, 198, 119), (30, 90, 199, 119), (9, 96, 199, 90), (36, 119, 199, 96), (31, 120, 200, 61), (35, 65, 200, 120), (9, 61, 200, 65), (31, 121, 201, 120), (28, 122, 201, 121), (35, 120, 201, 122), (28, 88, 202, 122), (8, 95, 202, 88), (35, 122, 202, 95), (29, 123, 203, 59), (34, 64, 203, 123), (8, 59, 203, 64), (29, 124, 204, 123), (26, 125, 204, 124), (34, 123, 204, 125), (26, 86, 205, 125), (7, 94, 205, 86), (34, 125, 205, 94), (27, 126, 206, 57), (33, 63, 206, 126), (7, 57, 206, 63), (27, 127, 207, 126), (24, 128, 207, 127), (33, 126, 207, 128), (24, 84, 208, 128), (6, 93, 208, 84), (33, 128, 208, 93), (25, 129, 209, 55), (32, 62, 209, 129), (6, 55, 209, 62), (25, 130, 210, 129), (22, 131, 210, 130), (32, 129, 210, 131), (22, 82, 211, 131), (10, 92, 211, 82), (32, 131, 211, 92), (30, 132, 212, 90), (31, 61, 212, 132), (9, 90, 212, 61), (30, 133, 213, 132), (21, 134, 213, 133), (31, 132, 213, 134), (21, 81, 214, 134), (4, 91, 214, 81), (31, 134, 214, 91), (28, 135, 215, 88), (29, 59, 215, 135), (8, 88, 215, 59), (28, 136, 216, 135), (20, 137, 216, 136), (29, 135, 216, 137), (20, 80, 217, 137), (3, 89, 217, 80), (29, 137, 217, 89), (26, 138, 218, 86), (27, 57, 218, 138), (7, 86, 218, 57), (26, 139, 219, 138), (18, 140, 219, 139), (27, 138, 219, 140), (18, 78, 220, 140), (2, 87, 220, 78), (27, 140, 220, 87), (24, 141, 221, 84), (25, 55, 221, 141), (6, 84, 221, 55), (24, 142, 222, 141), (14, 143, 222, 142), (25, 141, 222, 143), (14, 74, 223, 143), (1, 85, 223, 74), (25, 143, 223, 85), (22, 144, 224, 82), (23, 53, 224, 144), (10, 82, 224, 53), (22, 145, 225, 144), (15, 146, 225, 145), (23, 144, 225, 146), (15, 75, 226, 146), (5, 83, 226, 75), (23, 146, 226, 83), (16, 147, 227, 46), (21, 51, 227, 147), (5, 46, 227, 51), (16, 148, 228, 147), (19, 149, 228, 148), (21, 147, 228, 149), (19, 79, 229, 149), (4, 81, 229, 79), (21, 149, 229, 81), (19, 150, 230, 79), (20, 50, 230, 150), (4, 79, 230, 50), (19, 151, 231, 150), (17, 152, 231, 151), (20, 150, 231, 152), (17, 77, 232, 152), (3, 80, 232, 77), (20, 152, 232, 80), (17, 153, 233, 77), (18, 48, 233, 153), (3, 77, 233, 48), (17, 154, 234, 153), (12, 155, 234, 154), (18, 153, 234, 155), (12, 72, 235, 155), (2, 78, 235, 72), (18, 155, 235, 78), (15, 156, 236, 75), (16, 46, 236, 156), (5, 75, 236, 46), (15, 157, 237, 156), (13, 158, 237, 157), (16, 156, 237, 158), (13, 73, 238, 158), (0, 76, 238, 73), (16, 158, 238, 76), (12, 159, 239, 72), (14, 44, 239, 159), (2, 72, 239, 44), (12, 160, 240, 159), (13, 161, 240, 160), (14, 159, 240, 161), (13, 43, 241, 161), (1, 74, 241, 43), (14, 161, 241, 74)])
_uv = me_icosphere.uv_layers.new(name='UVMap')
_uv.uv.foreach_set('vector', [0.1818, 0.0, 0.2045, 0.03937, 0.1818, 0.05249, 0.1591, 0.03937, 0.2273, 0.07873, 0.1818, 0.07873, 0.1818, 0.05249, 0.2045, 0.03937, 0.1364, 0.07873, 0.1591, 0.03937, 0.1818, 0.05249, 0.1818, 0.07873, 0.2727, 0.1575, 0.2955, 0.1181, 0.3182, 0.1312, 0.3182, 0.1575, 0.3182, 0.07873, 0.3409, 0.1181, 0.3182, 0.1312, 0.2955, 0.1181, 0.3636, 0.1575, 0.3182, 0.1575, 0.3182, 0.1312, 0.3409, 0.1181, 0.9091, 0.0, 0.9318, 0.03937, 0.9091, 0.05249, 0.8864, 0.03937, 0.9545, 0.07873, 0.9091, 0.07873, 0.9091, 0.05249, 0.9318, 0.03937, 0.8636, 0.07873, 0.8864, 0.03937, 0.9091, 0.05249, 0.9091, 0.07873, 0.7273, 0.0, 0.75, 0.03937, 0.7273, 0.05249, 0.7045, 0.03937, 0.7727, 0.07873, 0.7273, 0.07873, 0.7273, 0.05249, 0.75, 0.03937, 0.6818, 0.07873, 0.7045, 0.03937, 0.7273, 0.05249, 0.7273, 0.07873, 0.5455, 0.0, 0.5682, 0.03937, 0.5455, 0.05249, 0.5227, 0.03937, 0.5909, 0.07873, 0.5455, 0.07873, 0.5455, 0.05249, 0.5682, 0.03937, 0.5, 0.07873, 0.5227, 0.03937, 0.5455, 0.05249, 0.5455, 0.07873, 0.2727, 0.1575, 0.3182, 0.1575, 0.3182, 0.1837, 0.2955, 0.1968, 0.3636, 0.1575, 0.3409, 0.1968, 0.3182, 0.1837, 0.3182, 0.1575, 0.3182, 0.2362, 0.2955, 0.1968, 0.3182, 0.1837, 0.3409, 0.1968, 0.09091, 0.1575, 0.1364, 0.1575, 0.1364, 0.1837, 0.1136, 0.1968, 0.1818, 0.1575, 0.1591, 0.1968, 0.1364, 0.1837, 0.1364, 0.1575, 0.1364, 0.2362, 0.1136, 0.1968, 0.1364, 0.1837, 0.1591, 0.1968, 0.8182, 0.1575, 0.8636, 0.1575, 0.8636, 0.1837, 0.8409, 0.1968, 0.9091, 0.1575, 0.8864, 0.1968, 0.8636, 0.1837, 0.8636, 0.1575, 0.8636, 0.2362, 0.8409, 0.1968, 0.8636, 0.1837, 0.8864, 0.1968, 0.6364, 0.1575, 0.6818, 0.1575, 0.6818, 0.1837, 0.6591, 0.1968, 0.7273, 0.1575, 0.7045, 0.1968, 0.6818, 0.1837, 0.6818, 0.1575, 0.6818, 0.2362, 0.6591, 0.1968, 0.6818, 0.1837, 0.7045, 0.1968, 0.4545, 0.1575, 0.5, 0.1575, 0.5, 0.1837, 0.4773, 0.1968, 0.5455, 0.1575, 0.5227, 0.1968, 0.5, 0.1837, 0.5, 0.1575, 0.5, 0.2362, 0.4773, 0.1968, 0.5, 0.1837, 0.5227, 0.1968, 0.2727, 0.1575, 0.2955, 0.1968, 0.2727, 0.2099, 0.25, 0.1968, 0.3182, 0.2362, 0.2727, 0.2362, 0.2727, 0.2099, 0.2955, 0.1968, 0.2273, 0.2362, 0.25, 0.1968, 0.2727, 0.2099, 0.2727, 0.2362, 0.09091, 0.1575, 0.1136, 0.1968, 0.09091, 0.2099, 0.06818, 0.1968, 0.1364, 0.2362, 0.09091, 0.2362, 0.09091, 0.2099, 0.1136, 0.1968, 0.04546, 0.2362, 0.06818, 0.1968, 0.09091, 0.2099, 0.09091, 0.2362, 0.8182, 0.1575, 0.8409, 0.1968, 0.8182, 0.2099, 0.7955, 0.1968, 0.8636, 0.2362, 0.8182, 0.2362, 0.8182, 0.2099, 0.8409, 0.1968, 0.7727, 0.2362, 0.7955, 0.1968, 0.8182, 0.2099, 0.8182, 0.2362, 0.6364, 0.1575, 0.6591, 0.1968, 0.6364, 0.2099, 0.6136, 0.1968, 0.6818, 0.2362, 0.6364, 0.2362, 0.6364, 0.2099, 0.6591, 0.1968, 0.5909, 0.2362, 0.6136, 0.1968, 0.6364, 0.2099, 0.6364, 0.2362, 0.4545, 0.1575, 0.4773, 0.1968, 0.4545, 0.2099, 0.4318, 0.1968, 0.5, 0.2362, 0.4545, 0.2362, 0.4545, 0.2099, 0.4773, 0.1968, 0.4091, 0.2362, 0.4318, 0.1968, 0.4545, 0.2099, 0.4545, 0.2362, 0.1818, 0.3149, 0.2273, 0.3149, 0.2273, 0.3412, 0.2045, 0.3543, 0.2727, 0.3149, 0.25, 0.3543, 0.2273, 0.3412, 0.2273, 0.3149, 0.2273, 0.3937, 0.2045, 0.3543, 0.2273, 0.3412, 0.25, 0.3543, 0.0, 0.3149, 0.04545, 0.3149, 0.04545, 0.3412, 0.02273, 0.3543, 0.09091, 0.3149, 0.06818, 0.3543, 0.04545, 0.3412, 0.04545, 0.3149, 0.04546, 0.3937, 0.02273, 0.3543, 0.04545, 0.3412, 0.06818, 0.3543, 0.7273, 0.3149, 0.7727, 0.3149, 0.7727, 0.3412, 0.75, 0.3543, 0.8182, 0.3149, 0.7955, 0.3543, 0.7727, 0.3412, 0.7727, 0.3149, 0.7727, 0.3937, 0.75, 0.3543, 0.7727, 0.3412, 0.7955, 0.3543, 0.5455, 0.3149, 0.5909, 0.3149, 0.5909, 0.3412, 0.5682, 0.3543, 0.6364, 0.3149, 0.6136, 0.3543, 0.5909, 0.3412, 0.5909, 0.3149, 0.5909, 0.3937, 0.5682, 0.3543, 0.5909, 0.3412, 0.6136, 0.3543, 0.3636, 0.3149, 0.4091, 0.3149, 0.4091, 0.3412, 0.3864, 0.3543, 0.4545, 0.3149, 0.4318, 0.3543, 0.4091, 0.3412, 0.4091, 0.3149, 0.4091, 0.3937, 0.3864, 0.3543, 0.4091, 0.3412, 0.4318, 0.3543, 0.4091, 0.3937, 0.4545, 0.3937, 0.4545, 0.4199, 0.4318, 0.433, 0.5, 0.3937, 0.4773, 0.433, 0.4545, 0.4199, 0.4545, 0.3937, 0.4545, 0.4724, 0.4318, 0.433, 0.4545, 0.4199, 0.4773, 0.433, 0.4091, 0.3937, 0.4318, 0.3543, 0.4545, 0.3674, 0.4545, 0.3937, 0.4545, 0.3149, 0.4773, 0.3543, 0.4545, 0.3674, 0.4318, 0.3543, 0.5, 0.3937, 0.4545, 0.3937, 0.4545, 0.3674, 0.4773, 0.3543, 0.4545, 0.3149, 0.5, 0.3149, 0.5, 0.3412, 0.4773, 0.3543, 0.5455, 0.3149, 0.5227, 0.3543, 0.5, 0.3412, 0.5, 0.3149, 0.5, 0.3937, 0.4773, 0.3543, 0.5, 0.3412, 0.5227, 0.3543, 0.5909, 0.3937, 0.6364, 0.3937, 0.6364, 0.4199, 0.6136, 0.433, 0.6818, 0.3937, 0.6591, 0.433, 0.6364, 0.4199, 0.6364, 0.3937, 0.6364, 0.4724, 0.6136, 0.433, 0.6364, 0.4199, 0.6591, 0.433, 0.5909, 0.3937, 0.6136, 0.3543, 0.6364, 0.3674, 0.6364, 0.3937, 0.6364, 0.3149, 0.6591, 0.3543, 0.6364, 0.3674, 0.6136, 0.3543, 0.6818, 0.3937, 0.6364, 0.3937, 0.6364, 0.3674, 0.6591, 0.3543, 0.6364, 0.3149, 0.6818, 0.3149, 0.6818, 0.3412, 0.6591, 0.3543, 0.7273, 0.3149, 0.7045, 0.3543, 0.6818, 0.3412, 0.6818, 0.3149, 0.6818, 0.3937, 0.6591, 0.3543, 0.6818, 0.3412, 0.7045, 0.3543, 0.7727, 0.3937, 0.8182, 0.3937, 0.8182, 0.4199, 0.7955, 0.433, 0.8636, 0.3937, 0.8409, 0.433, 0.8182, 0.4199, 0.8182, 0.3937, 0.8182, 0.4724, 0.7955, 0.433, 0.8182, 0.4199, 0.8409, 0.433, 0.7727, 0.3937, 0.7955, 0.3543, 0.8182, 0.3674, 0.8182, 0.3937, 0.8182, 0.3149, 0.8409, 0.3543, 0.8182, 0.3674, 0.7955, 0.3543, 0.8636, 0.3937, 0.8182, 0.3937, 0.8182, 0.3674, 0.8409, 0.3543, 0.8182, 0.3149, 0.8636, 0.3149, 0.8636, 0.3412, 0.8409, 0.3543, 0.9091, 0.3149, 0.8864, 0.3543, 0.8636, 0.3412, 0.8636, 0.3149, 0.8636, 0.3937, 0.8409, 0.3543, 0.8636, 0.3412, 0.8864, 0.3543, 0.04546, 0.3937, 0.09091, 0.3937, 0.09091, 0.4199, 0.06818, 0.433, 0.1364, 0.3937, 0.1136, 0.433, 0.09091, 0.4199, 0.09091, 0.3937, 0.09091, 0.4724, 0.06818, 0.433, 0.09091, 0.4199, 0.1136, 0.433, 0.04546, 0.3937, 0.06818, 0.3543, 0.09091, 0.3674, 0.09091, 0.3937, 0.09091, 0.3149, 0.1136, 0.3543, 0.09091, 0.3674, 0.06818, 0.3543, 0.1364, 0.3937, 0.09091, 0.3937, 0.09091, 0.3674, 0.1136, 0.3543, 0.09091, 0.3149, 0.1364, 0.3149, 0.1364, 0.3412, 0.1136, 0.3543, 0.1818, 0.3149, 0.1591, 0.3543, 0.1364, 0.3412, 0.1364, 0.3149, 0.1364, 0.3937, 0.1136, 0.3543, 0.1364, 0.3412, 0.1591, 0.3543, 0.2273, 0.3937, 0.2727, 0.3937, 0.2727, 0.4199, 0.25, 0.433, 0.3182, 0.3937, 0.2955, 0.433, 0.2727, 0.4199, 0.2727, 0.3937, 0.2727, 0.4724, 0.25, 0.433, 0.2727, 0.4199, 0.2955, 0.433, 0.2273, 0.3937, 0.25, 0.3543, 0.2727, 0.3674, 0.2727, 0.3937, 0.2727, 0.3149, 0.2955, 0.3543, 0.2727, 0.3674, 0.25, 0.3543, 0.3182, 0.3937, 0.2727, 0.3937, 0.2727, 0.3674, 0.2955, 0.3543, 0.2727, 0.3149, 0.3182, 0.3149, 0.3182, 0.3412, 0.2955, 0.3543, 0.3636, 0.3149, 0.3409, 0.3543, 0.3182, 0.3412, 0.3182, 0.3149, 0.3182, 0.3937, 0.2955, 0.3543, 0.3182, 0.3412, 0.3409, 0.3543, 0.4091, 0.2362, 0.4318, 0.2756, 0.4091, 0.2887, 0.3864, 0.2756, 0.4545, 0.3149, 0.4091, 0.3149, 0.4091, 0.2887, 0.4318, 0.2756, 0.3636, 0.3149, 0.3864, 0.2756, 0.4091, 0.2887, 0.4091, 0.3149, 0.4091, 0.2362, 0.4545, 0.2362, 0.4545, 0.2624, 0.4318, 0.2756, 0.5, 0.2362, 0.4773, 0.2756, 0.4545, 0.2624, 0.4545, 0.2362, 0.4545, 0.3149, 0.4318, 0.2756, 0.4545, 0.2624, 0.4773, 0.2756, 0.5, 0.2362, 0.5227, 0.2756, 0.5, 0.2887, 0.4773, 0.2756, 0.5455, 0.3149, 0.5, 0.3149, 0.5, 0.2887, 0.5227, 0.2756, 0.4545, 0.3149, 0.4773, 0.2756, 0.5, 0.2887, 0.5, 0.3149, 0.5909, 0.2362, 0.6136, 0.2756, 0.5909, 0.2887, 0.5682, 0.2756, 0.6364, 0.3149, 0.5909, 0.3149, 0.5909, 0.2887, 0.6136, 0.2756, 0.5455, 0.3149, 0.5682, 0.2756, 0.5909, 0.2887, 0.5909, 0.3149, 0.5909, 0.2362, 0.6364, 0.2362, 0.6364, 0.2624, 0.6136, 0.2756, 0.6818, 0.2362, 0.6591, 0.2756, 0.6364, 0.2624, 0.6364, 0.2362, 0.6364, 0.3149, 0.6136, 0.2756, 0.6364, 0.2624, 0.6591, 0.2756, 0.6818, 0.2362, 0.7045, 0.2756, 0.6818, 0.2887, 0.6591, 0.2756, 0.7273, 0.3149, 0.6818, 0.3149, 0.6818, 0.2887, 0.7045, 0.2756, 0.6364, 0.3149, 0.6591, 0.2756, 0.6818, 0.2887, 0.6818, 0.3149, 0.7727, 0.2362, 0.7955, 0.2756, 0.7727, 0.2887, 0.75, 0.2756, 0.8182, 0.3149, 0.7727, 0.3149, 0.7727, 0.2887, 0.7955, 0.2756, 0.7273, 0.3149, 0.75, 0.2756, 0.7727, 0.2887, 0.7727, 0.3149, 0.7727, 0.2362, 0.8182, 0.2362, 0.8182, 0.2624, 0.7955, 0.2756, 0.8636, 0.2362, 0.8409, 0.2756, 0.8182, 0.2624, 0.8182, 0.2362, 0.8182, 0.3149, 0.7955, 0.2756, 0.8182, 0.2624, 0.8409, 0.2756, 0.8636, 0.2362, 0.8864, 0.2756, 0.8636, 0.2887, 0.8409, 0.2756, 0.9091, 0.3149, 0.8636, 0.3149, 0.8636, 0.2887, 0.8864, 0.2756, 0.8182, 0.3149, 0.8409, 0.2756, 0.8636, 0.2887, 0.8636, 0.3149, 0.04546, 0.2362, 0.06818, 0.2756, 0.04545, 0.2887, 0.02273, 0.2756, 0.09091, 0.3149, 0.04545, 0.3149, 0.04545, 0.2887, 0.06818, 0.2756, 0.0, 0.3149, 0.02273, 0.2756, 0.04545, 0.2887, 0.04545, 0.3149, 0.04546, 0.2362, 0.09091, 0.2362, 0.09091, 0.2624, 0.06818, 0.2756, 0.1364, 0.2362, 0.1136, 0.2756, 0.09091, 0.2624, 0.09091, 0.2362, 0.09091, 0.3149, 0.06818, 0.2756, 0.09091, 0.2624, 0.1136, 0.2756, 0.1364, 0.2362, 0.1591, 0.2756, 0.1364, 0.2887, 0.1136, 0.2756, 0.1818, 0.3149, 0.1364, 0.3149, 0.1364, 0.2887, 0.1591, 0.2756, 0.09091, 0.3149, 0.1136, 0.2756, 0.1364, 0.2887, 0.1364, 0.3149, 0.2273, 0.2362, 0.25, 0.2756, 0.2273, 0.2887, 0.2045, 0.2756, 0.2727, 0.3149, 0.2273, 0.3149, 0.2273, 0.2887, 0.25, 0.2756, 0.1818, 0.3149, 0.2045, 0.2756, 0.2273, 0.2887, 0.2273, 0.3149, 0.2273, 0.2362, 0.2727, 0.2362, 0.2727, 0.2624, 0.25, 0.2756, 0.3182, 0.2362, 0.2955, 0.2756, 0.2727, 0.2624, 0.2727, 0.2362, 0.2727, 0.3149, 0.25, 0.2756, 0.2727, 0.2624, 0.2955, 0.2756, 0.3182, 0.2362, 0.3409, 0.2756, 0.3182, 0.2887, 0.2955, 0.2756, 0.3636, 0.3149, 0.3182, 0.3149, 0.3182, 0.2887, 0.3409, 0.2756, 0.2727, 0.3149, 0.2955, 0.2756, 0.3182, 0.2887, 0.3182, 0.3149, 0.5, 0.2362, 0.5455, 0.2362, 0.5455, 0.2624, 0.5227, 0.2756, 0.5909, 0.2362, 0.5682, 0.2756, 0.5455, 0.2624, 0.5455, 0.2362, 0.5455, 0.3149, 0.5227, 0.2756, 0.5455, 0.2624, 0.5682, 0.2756, 0.5, 0.2362, 0.5227, 0.1968, 0.5455, 0.2099, 0.5455, 0.2362, 0.5455, 0.1575, 0.5682, 0.1968, 0.5455, 0.2099, 0.5227, 0.1968, 0.5909, 0.2362, 0.5455, 0.2362, 0.5455, 0.2099, 0.5682, 0.1968, 0.5455, 0.1575, 0.5909, 0.1575, 0.5909, 0.1837, 0.5682, 0.1968, 0.6364, 0.1575, 0.6136, 0.1968, 0.5909, 0.1837, 0.5909, 0.1575, 0.5909, 0.2362, 0.5682, 0.1968, 0.5909, 0.1837, 0.6136, 0.1968, 0.6818, 0.2362, 0.7273, 0.2362, 0.7273, 0.2624, 0.7045, 0.2756, 0.7727, 0.2362, 0.75, 0.2756, 0.7273, 0.2624, 0.7273, 0.2362, 0.7273, 0.3149, 0.7045, 0.2756, 0.7273, 0.2624, 0.75, 0.2756, 0.6818, 0.2362, 0.7045, 0.1968, 0.7273, 0.2099, 0.7273, 0.2362, 0.7273, 0.1575, 0.75, 0.1968, 0.7273, 0.2099, 0.7045, 0.1968, 0.7727, 0.2362, 0.7273, 0.2362, 0.7273, 0.2099, 0.75, 0.1968, 0.7273, 0.1575, 0.7727, 0.1575, 0.7727, 0.1837, 0.75, 0.1968, 0.8182, 0.1575, 0.7955, 0.1968, 0.7727, 0.1837, 0.7727, 0.1575, 0.7727, 0.2362, 0.75, 0.1968, 0.7727, 0.1837, 0.7955, 0.1968, 0.8636, 0.2362, 0.9091, 0.2362, 0.9091, 0.2624, 0.8864, 0.2756, 0.9545, 0.2362, 0.9318, 0.2756, 0.9091, 0.2624, 0.9091, 0.2362, 0.9091, 0.3149, 0.8864, 0.2756, 0.9091, 0.2624, 0.9318, 0.2756, 0.8636, 0.2362, 0.8864, 0.1968, 0.9091, 0.2099, 0.9091, 0.2362, 0.9091, 0.1575, 0.9318, 0.1968, 0.9091, 0.2099, 0.8864, 0.1968, 0.9545, 0.2362, 0.9091, 0.2362, 0.9091, 0.2099, 0.9318, 0.1968, 0.9091, 0.1575, 0.9545, 0.1575, 0.9545, 0.1837, 0.9318, 0.1968, 1.0, 0.1575, 0.9773, 0.1968, 0.9545, 0.1837, 0.9545, 0.1575, 0.9545, 0.2362, 0.9318, 0.1968, 0.9545, 0.1837, 0.9773, 0.1968, 0.1364, 0.2362, 0.1818, 0.2362, 0.1818, 0.2624, 0.1591, 0.2756, 0.2273, 0.2362, 0.2045, 0.2756, 0.1818, 0.2624, 0.1818, 0.2362, 0.1818, 0.3149, 0.1591, 0.2756, 0.1818, 0.2624, 0.2045, 0.2756, 0.1364, 0.2362, 0.1591, 0.1968, 0.1818, 0.2099, 0.1818, 0.2362, 0.1818, 0.1575, 0.2045, 0.1968, 0.1818, 0.2099, 0.1591, 0.1968, 0.2273, 0.2362, 0.1818, 0.2362, 0.1818, 0.2099, 0.2045, 0.1968, 0.1818, 0.1575, 0.2273, 0.1575, 0.2273, 0.1837, 0.2045, 0.1968, 0.2727, 0.1575, 0.25, 0.1968, 0.2273, 0.1837, 0.2273, 0.1575, 0.2273, 0.2362, 0.2045, 0.1968, 0.2273, 0.1837, 0.25, 0.1968, 0.3182, 0.2362, 0.3636, 0.2362, 0.3636, 0.2624, 0.3409, 0.2756, 0.4091, 0.2362, 0.3864, 0.2756, 0.3636, 0.2624, 0.3636, 0.2362, 0.3636, 0.3149, 0.3409, 0.2756, 0.3636, 0.2624, 0.3864, 0.2756, 0.3182, 0.2362, 0.3409, 0.1968, 0.3636, 0.2099, 0.3636, 0.2362, 0.3636, 0.1575, 0.3864, 0.1968, 0.3636, 0.2099, 0.3409, 0.1968, 0.4091, 0.2362, 0.3636, 0.2362, 0.3636, 0.2099, 0.3864, 0.1968, 0.3636, 0.1575, 0.4091, 0.1575, 0.4091, 0.1837, 0.3864, 0.1968, 0.4545, 0.1575, 0.4318, 0.1968, 0.4091, 0.1837, 0.4091, 0.1575, 0.4091, 0.2362, 0.3864, 0.1968, 0.4091, 0.1837, 0.4318, 0.1968, 0.5, 0.07873, 0.5227, 0.1181, 0.5, 0.1312, 0.4773, 0.1181, 0.5455, 0.1575, 0.5, 0.1575, 0.5, 0.1312, 0.5227, 0.1181, 0.4545, 0.1575, 0.4773, 0.1181, 0.5, 0.1312, 0.5, 0.1575, 0.5, 0.07873, 0.5455, 0.07873, 0.5455, 0.105, 0.5227, 0.1181, 0.5909, 0.07873, 0.5682, 0.1181, 0.5455, 0.105, 0.5455, 0.07873, 0.5455, 0.1575, 0.5227, 0.1181, 0.5455, 0.105, 0.5682, 0.1181, 0.5909, 0.07873, 0.6136, 0.1181, 0.5909, 0.1312, 0.5682, 0.1181, 0.6364, 0.1575, 0.5909, 0.1575, 0.5909, 0.1312, 0.6136, 0.1181, 0.5455, 0.1575, 0.5682, 0.1181, 0.5909, 0.1312, 0.5909, 0.1575, 0.6818, 0.07873, 0.7045, 0.1181, 0.6818, 0.1312, 0.6591, 0.1181, 0.7273, 0.1575, 0.6818, 0.1575, 0.6818, 0.1312, 0.7045, 0.1181, 0.6364, 0.1575, 0.6591, 0.1181, 0.6818, 0.1312, 0.6818, 0.1575, 0.6818, 0.07873, 0.7273, 0.07873, 0.7273, 0.105, 0.7045, 0.1181, 0.7727, 0.07873, 0.75, 0.1181, 0.7273, 0.105, 0.7273, 0.07873, 0.7273, 0.1575, 0.7045, 0.1181, 0.7273, 0.105, 0.75, 0.1181, 0.7727, 0.07873, 0.7955, 0.1181, 0.7727, 0.1312, 0.75, 0.1181, 0.8182, 0.1575, 0.7727, 0.1575, 0.7727, 0.1312, 0.7955, 0.1181, 0.7273, 0.1575, 0.75, 0.1181, 0.7727, 0.1312, 0.7727, 0.1575, 0.8636, 0.07873, 0.8864, 0.1181, 0.8636, 0.1312, 0.8409, 0.1181, 0.9091, 0.1575, 0.8636, 0.1575, 0.8636, 0.1312, 0.8864, 0.1181, 0.8182, 0.1575, 0.8409, 0.1181, 0.8636, 0.1312, 0.8636, 0.1575, 0.8636, 0.07873, 0.9091, 0.07873, 0.9091, 0.105, 0.8864, 0.1181, 0.9545, 0.07873, 0.9318, 0.1181, 0.9091, 0.105, 0.9091, 0.07873, 0.9091, 0.1575, 0.8864, 0.1181, 0.9091, 0.105, 0.9318, 0.1181, 0.9545, 0.07873, 0.9773, 0.1181, 0.9545, 0.1312, 0.9318, 0.1181, 1.0, 0.1575, 0.9545, 0.1575, 0.9545, 0.1312, 0.9773, 0.1181, 0.9091, 0.1575, 0.9318, 0.1181, 0.9545, 0.1312, 0.9545, 0.1575, 0.3636, 0.1575, 0.3864, 0.1181, 0.4091, 0.1312, 0.4091, 0.1575, 0.4091, 0.07873, 0.4318, 0.1181, 0.4091, 0.1312, 0.3864, 0.1181, 0.4545, 0.1575, 0.4091, 0.1575, 0.4091, 0.1312, 0.4318, 0.1181, 0.3636, 0.1575, 0.3409, 0.1181, 0.3636, 0.105, 0.3864, 0.1181, 0.3182, 0.07873, 0.3636, 0.07873, 0.3636, 0.105, 0.3409, 0.1181, 0.4091, 0.07873, 0.3864, 0.1181, 0.3636, 0.105, 0.3636, 0.07873, 0.3182, 0.07873, 0.3409, 0.03937, 0.3636, 0.05249, 0.3636, 0.07873, 0.3636, 0.0, 0.3864, 0.03937, 0.3636, 0.05249, 0.3409, 0.03937, 0.4091, 0.07873, 0.3636, 0.07873, 0.3636, 0.05249, 0.3864, 0.03937, 0.1364, 0.07873, 0.1591, 0.1181, 0.1364, 0.1312, 0.1136, 0.1181, 0.1818, 0.1575, 0.1364, 0.1575, 0.1364, 0.1312, 0.1591, 0.1181, 0.09091, 0.1575, 0.1136, 0.1181, 0.1364, 0.1312, 0.1364, 0.1575, 0.1364, 0.07873, 0.1818, 0.07873, 0.1818, 0.105, 0.1591, 0.1181, 0.2273, 0.07873, 0.2045, 0.1181, 0.1818, 0.105, 0.1818, 0.07873, 0.1818, 0.1575, 0.1591, 0.1181, 0.1818, 0.105, 0.2045, 0.1181, 0.2273, 0.07873, 0.25, 0.1181, 0.2273, 0.1312, 0.2045, 0.1181, 0.2727, 0.1575, 0.2273, 0.1575, 0.2273, 0.1312, 0.25, 0.1181, 0.1818, 0.1575, 0.2045, 0.1181, 0.2273, 0.1312, 0.2273, 0.1575])
me_icosphere.materials.append(mat_lehdet)
me_icosphere.update()

# ---- objects
ob_plane = bpy.data.objects.new('Plane', me_plane)
ob_icosphere = bpy.data.objects.new('Icosphere', me_icosphere)

# ---- transforms, parenting, visibility, modifiers, constraints
ob_plane.location = (-0.9994, 1.019, 0.0)
ob_icosphere.location = (-1.278, 4.842, 4.418)

# ---- collection membership
col_collection.objects.link(ob_plane)
col_collection.objects.link(ob_icosphere)

# ---- scene / render settings (as saved in the file)
scene.frame_start = 1; scene.frame_end = 250; scene.frame_set(1)
scene.render.engine = 'BLENDER_EEVEE_NEXT'
scene.cycles.sampling_pattern = 'TABULATED_SOBOL'
scene.view_settings.view_transform = 'Filmic'
bpy.context.view_layer.update()

# ---- added for rendering (the .blend has no active camera and no usable light): camera, sun
cam_auto = bpy.data.cameras.new('AutoCamera')
cam_auto.lens = 50.0
cam_auto.sensor_width = 36.0
cam_auto.clip_end = 1000.0
ob_auto_camera = bpy.data.objects.new('AutoCamera', cam_auto)
scene.collection.objects.link(ob_auto_camera)
ob_auto_camera.location = (11.6929, -14.1609, 14.4638)
ob_auto_camera.rotation_euler = (1.09748, -7.21219e-08, 0.694738)
scene.camera = ob_auto_camera
light_auto_sun = bpy.data.lights.new('AutoSun', 'SUN')
light_auto_sun.energy = 3.0
light_auto_sun.angle = 0.0523599
ob_auto_sun = bpy.data.objects.new('AutoSun', light_auto_sun)
scene.collection.objects.link(ob_auto_sun)
ob_auto_sun.rotation_euler = (0.872665, 0.174533, 0.523599)
bpy.context.view_layer.update()
